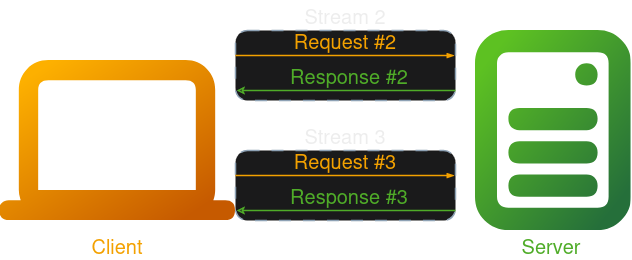

The diagram above was exported from draw.io. Its source (the exported page's mxGraphModel, read from the mxfile embedded in the PNG):
<mxGraphModel dx="1190" dy="689" grid="1" gridSize="10" guides="1" tooltips="1" connect="1" arrows="1" fold="1" page="1" pageScale="1" pageWidth="827" pageHeight="1169" math="0" shadow="0">
  <root>
    <mxCell id="0" />
    <mxCell id="1" parent="0" />
    <mxCell id="aMMN29yszgqogv624B_8-1" value="" style="shape=image;editableCssRules=.*;verticalLabelPosition=bottom;labelBackgroundColor=default;verticalAlign=top;aspect=fixed;imageAspect=0;image=data:image/svg+xml,(base64 omitted: 1292 chars);" vertex="1" parent="1">
      <mxGeometry x="64.19999999999999" y="310" width="235.8" height="160" as="geometry" />
    </mxCell>
    <mxCell id="aMMN29yszgqogv624B_8-2" value="" style="shape=image;editableCssRules=.*;verticalLabelPosition=bottom;labelBackgroundColor=default;verticalAlign=top;aspect=fixed;imageAspect=0;image=data:image/svg+xml,(base64 omitted: 2288 chars);" vertex="1" parent="1">
      <mxGeometry x="540" y="280" width="155.55" height="200" as="geometry" />
    </mxCell>
    <mxCell id="aMMN29yszgqogv624B_8-3" value="Client" style="text;html=1;align=center;verticalAlign=middle;whiteSpace=wrap;rounded=0;fontSize=20;fontColor=light-dark(#000000,#F3A100);" vertex="1" parent="1">
      <mxGeometry x="64.2" y="480" width="235.8" height="30" as="geometry" />
    </mxCell>
    <mxCell id="aMMN29yszgqogv624B_8-4" value="Server" style="text;html=1;align=center;verticalAlign=middle;whiteSpace=wrap;rounded=0;fontSize=20;fontColor=light-dark(#000000,#4FAC28);" vertex="1" parent="1">
      <mxGeometry x="535.55" y="480" width="160" height="30" as="geometry" />
    </mxCell>
    <mxCell id="aMMN29yszgqogv624B_8-5" value="" style="rounded=1;whiteSpace=wrap;html=1;strokeColor=#475E75;fillColor=#F5F6F7;arcSize=24;absoluteArcSize=1;imageWidth=64;imageHeight=64;strokeWidth=1.5;dashed=1;dashPattern=8 8;" vertex="1" parent="1">
      <mxGeometry x="300" y="280" width="220" height="70" as="geometry" />
    </mxCell>
    <mxCell id="aMMN29yszgqogv624B_8-6" value="" style="endArrow=blockThin;html=1;strokeColor=light-dark(#475e75, #f3a100);bendable=1;rounded=0;endFill=1;endSize=4;strokeWidth=1.5;startSize=4;startArrow=none;startFill=0;fontColor=light-dark(default, #f3a100);" edge="1" parent="1">
      <mxGeometry width="50" height="50" relative="1" as="geometry">
        <mxPoint x="300" y="305" as="sourcePoint" />
        <mxPoint x="519" y="305" as="targetPoint" />
        <Array as="points" />
      </mxGeometry>
    </mxCell>
    <mxCell id="aMMN29yszgqogv624B_8-7" value="Request #2" style="text;html=1;align=center;verticalAlign=middle;whiteSpace=wrap;rounded=0;fontSize=20;fontColor=light-dark(#000000,#F3A100);" vertex="1" parent="1">
      <mxGeometry x="310" y="275" width="200" height="30" as="geometry" />
    </mxCell>
    <mxCell id="aMMN29yszgqogv624B_8-8" value="Response #2" style="text;html=1;align=center;verticalAlign=middle;whiteSpace=wrap;rounded=0;fontSize=20;fontColor=light-dark(#000000,#4FAC28);" vertex="1" parent="1">
      <mxGeometry x="314" y="310" width="200" height="30" as="geometry" />
    </mxCell>
    <mxCell id="aMMN29yszgqogv624B_8-9" value="" style="endArrow=none;html=1;strokeColor=light-dark(#475e75, #4fac28);bendable=1;rounded=0;endFill=1;endSize=4;strokeWidth=1.5;startSize=4;startArrow=classic;startFill=0;" edge="1" parent="1">
      <mxGeometry width="50" height="50" relative="1" as="geometry">
        <mxPoint x="301" y="340" as="sourcePoint" />
        <mxPoint x="520" y="340" as="targetPoint" />
        <Array as="points" />
      </mxGeometry>
    </mxCell>
    <mxCell id="aMMN29yszgqogv624B_8-10" value="&lt;span style=&quot;color: rgba(0, 0, 0, 0);&quot;&gt;Stream 2&lt;/span&gt;" style="text;html=1;align=center;verticalAlign=middle;whiteSpace=wrap;rounded=0;fontSize=20;fontColor=light-dark(#000000,#F3A100);" vertex="1" parent="1">
      <mxGeometry x="310" y="250" width="200" height="30" as="geometry" />
    </mxCell>
    <mxCell id="aMMN29yszgqogv624B_8-21" value="" style="rounded=1;whiteSpace=wrap;html=1;strokeColor=#475E75;fillColor=#F5F6F7;arcSize=24;absoluteArcSize=1;imageWidth=64;imageHeight=64;strokeWidth=1.5;dashed=1;dashPattern=8 8;" vertex="1" parent="1">
      <mxGeometry x="300" y="400" width="220" height="70" as="geometry" />
    </mxCell>
    <mxCell id="aMMN29yszgqogv624B_8-22" value="" style="endArrow=blockThin;html=1;strokeColor=light-dark(#475e75, #f3a100);bendable=1;rounded=0;endFill=1;endSize=4;strokeWidth=1.5;startSize=4;startArrow=none;startFill=0;fontColor=light-dark(default, #f3a100);" edge="1" parent="1">
      <mxGeometry width="50" height="50" relative="1" as="geometry">
        <mxPoint x="300" y="425" as="sourcePoint" />
        <mxPoint x="519" y="425" as="targetPoint" />
        <Array as="points" />
      </mxGeometry>
    </mxCell>
    <mxCell id="aMMN29yszgqogv624B_8-23" value="Request #3" style="text;html=1;align=center;verticalAlign=middle;whiteSpace=wrap;rounded=0;fontSize=20;fontColor=light-dark(#000000,#F3A100);" vertex="1" parent="1">
      <mxGeometry x="310" y="395" width="200" height="30" as="geometry" />
    </mxCell>
    <mxCell id="aMMN29yszgqogv624B_8-24" value="Response #3" style="text;html=1;align=center;verticalAlign=middle;whiteSpace=wrap;rounded=0;fontSize=20;fontColor=light-dark(#000000,#4FAC28);" vertex="1" parent="1">
      <mxGeometry x="314" y="430" width="200" height="30" as="geometry" />
    </mxCell>
    <mxCell id="aMMN29yszgqogv624B_8-25" value="" style="endArrow=none;html=1;strokeColor=light-dark(#475e75, #4fac28);bendable=1;rounded=0;endFill=1;endSize=4;strokeWidth=1.5;startSize=4;startArrow=classic;startFill=0;" edge="1" parent="1">
      <mxGeometry width="50" height="50" relative="1" as="geometry">
        <mxPoint x="301" y="460" as="sourcePoint" />
        <mxPoint x="520" y="460" as="targetPoint" />
        <Array as="points" />
      </mxGeometry>
    </mxCell>
    <mxCell id="aMMN29yszgqogv624B_8-26" value="&lt;span style=&quot;color: rgba(0, 0, 0, 0);&quot;&gt;Stream 3&lt;/span&gt;" style="text;html=1;align=center;verticalAlign=middle;whiteSpace=wrap;rounded=0;fontSize=20;fontColor=light-dark(#000000,#F3A100);" vertex="1" parent="1">
      <mxGeometry x="310" y="370" width="200" height="30" as="geometry" />
    </mxCell>
  </root>
</mxGraphModel>